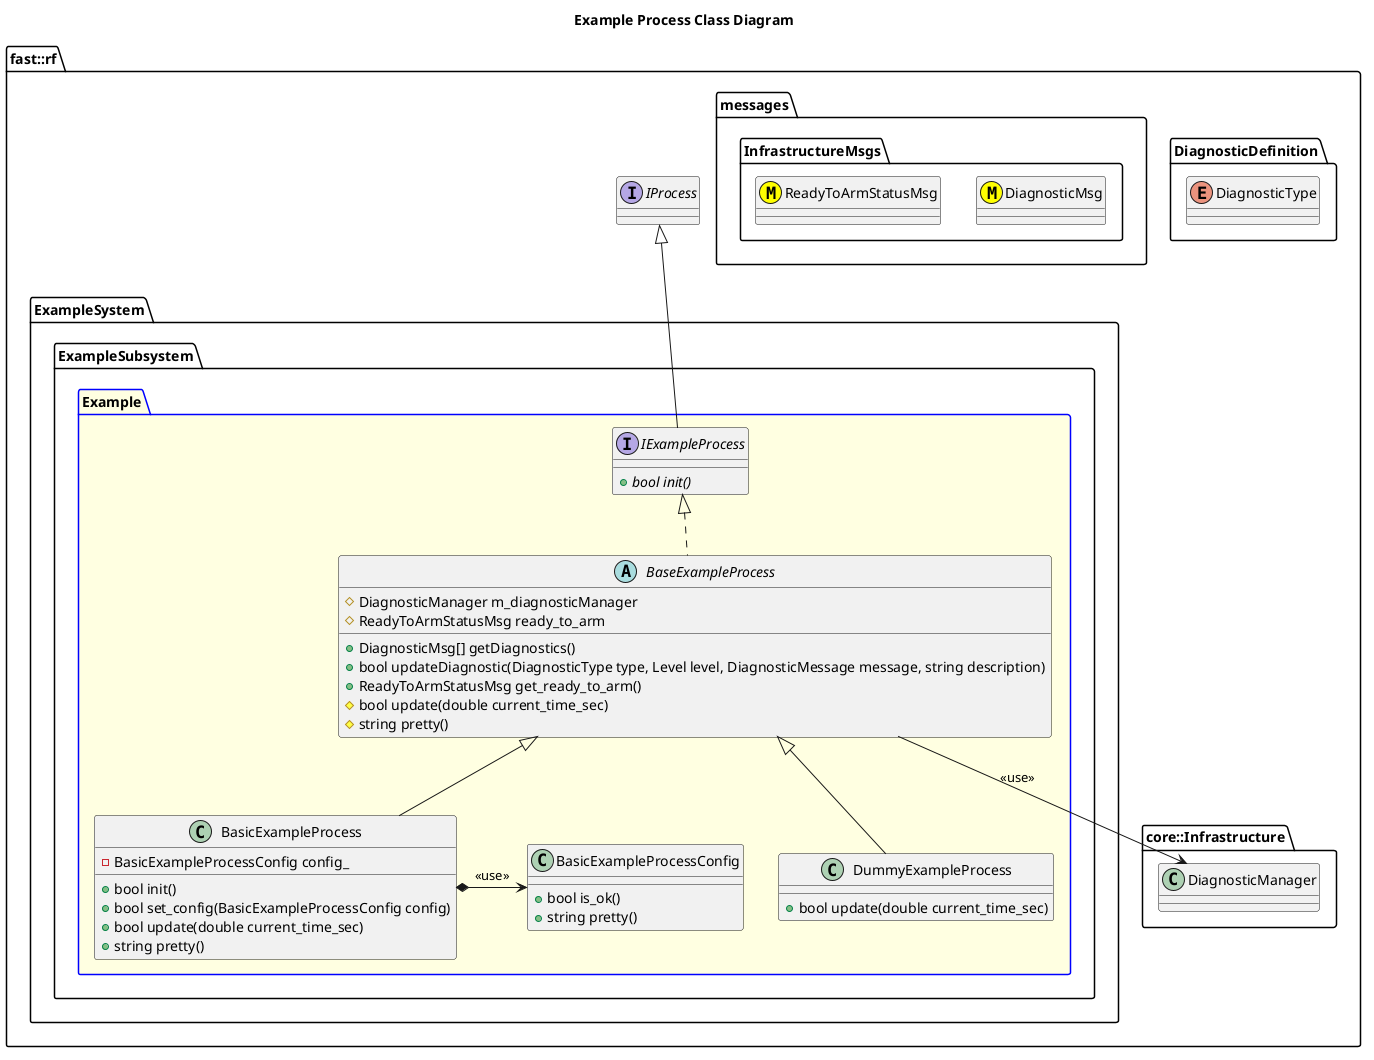

The diagram above was rendered by PlantUML. Its source (embedded in the PNG):
@startuml
title Example Process Class Diagram

namespace fast::rf {
  namespace DiagnosticDefinition {
    enum DiagnosticType
  }
  namespace messages {
    namespace InfrastructureMsgs {
      class DiagnosticMsg <<(M,#FFFF00)>>
      class ReadyToArmStatusMsg <<(M,#FFFF00)>>
    }
  }
  namespace core::Infrastructure {
    class DiagnosticManager
  }
  interface IProcess
  namespace ExampleSystem {
    namespace ExampleSubsystem {
      package Example #LightYellow;line:blue {

        interface IExampleProcess  {
          +{abstract} bool init()
        }
        IExampleProcess -up-|> IProcess
        abstract BaseExampleProcess {
          +DiagnosticMsg[] getDiagnostics()
          +bool updateDiagnostic(DiagnosticType type, Level level, DiagnosticMessage message, string description)
          +ReadyToArmStatusMsg get_ready_to_arm()
          #bool update(double current_time_sec)
          #string pretty()
          #DiagnosticManager m_diagnosticManager
          #ReadyToArmStatusMsg ready_to_arm

        }
        BaseExampleProcess .up.|> IExampleProcess
        BaseExampleProcess --> DiagnosticManager: <<use>>
        class BasicExampleProcessConfig {
          +bool is_ok()
          +string pretty()
        }
        class BasicExampleProcess {
          +bool init()
          +bool set_config(BasicExampleProcessConfig config)
          +bool update(double current_time_sec)
	  +string pretty()
          -BasicExampleProcessConfig config_
        }
        BasicExampleProcess -up-|> BaseExampleProcess
        BasicExampleProcess *-> BasicExampleProcessConfig: <<use>>
        class DummyExampleProcess {
          +bool update(double current_time_sec)
        }
        DummyExampleProcess -up-|> BaseExampleProcess
      }
    }
  }
}
@enduml